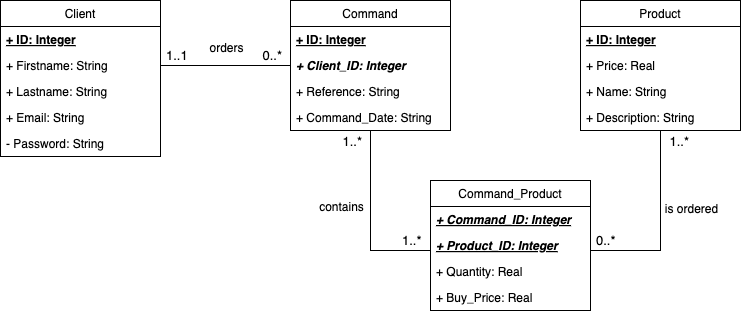

The diagram above was exported from draw.io. Its source (the exported page's mxGraphModel, read from the mxfile embedded in the PNG):
<mxGraphModel dx="1134" dy="824" grid="1" gridSize="10" guides="1" tooltips="1" connect="1" arrows="1" fold="1" page="1" pageScale="1" pageWidth="827" pageHeight="1169" math="0" shadow="0">
  <root>
    <mxCell id="WIyWlLk6GJQsqaUBKTNV-0" />
    <mxCell id="WIyWlLk6GJQsqaUBKTNV-1" parent="WIyWlLk6GJQsqaUBKTNV-0" />
    <mxCell id="zkfFHV4jXpPFQw0GAbJ--0" value="Client" style="swimlane;fontStyle=0;align=center;verticalAlign=top;childLayout=stackLayout;horizontal=1;startSize=26;horizontalStack=0;resizeParent=1;resizeLast=0;collapsible=1;marginBottom=0;rounded=0;shadow=0;strokeWidth=1;" parent="WIyWlLk6GJQsqaUBKTNV-1" vertex="1">
      <mxGeometry x="40" y="100" width="160" height="156" as="geometry">
        <mxRectangle x="230" y="140" width="160" height="26" as="alternateBounds" />
      </mxGeometry>
    </mxCell>
    <mxCell id="zkfFHV4jXpPFQw0GAbJ--1" value="+ ID: Integer" style="text;align=left;verticalAlign=top;spacingLeft=4;spacingRight=4;overflow=hidden;rotatable=0;points=[[0,0.5],[1,0.5]];portConstraint=eastwest;fontStyle=5" parent="zkfFHV4jXpPFQw0GAbJ--0" vertex="1">
      <mxGeometry y="26" width="160" height="26" as="geometry" />
    </mxCell>
    <mxCell id="Lzqf9gtey1iKA1GGCZKC-0" value="+ Firstname: String" style="text;align=left;verticalAlign=top;spacingLeft=4;spacingRight=4;overflow=hidden;rotatable=0;points=[[0,0.5],[1,0.5]];portConstraint=eastwest;rounded=0;shadow=0;html=0;" vertex="1" parent="zkfFHV4jXpPFQw0GAbJ--0">
      <mxGeometry y="52" width="160" height="26" as="geometry" />
    </mxCell>
    <mxCell id="Lzqf9gtey1iKA1GGCZKC-1" value="+ Lastname: String" style="text;align=left;verticalAlign=top;spacingLeft=4;spacingRight=4;overflow=hidden;rotatable=0;points=[[0,0.5],[1,0.5]];portConstraint=eastwest;rounded=0;shadow=0;html=0;" vertex="1" parent="zkfFHV4jXpPFQw0GAbJ--0">
      <mxGeometry y="78" width="160" height="26" as="geometry" />
    </mxCell>
    <mxCell id="zkfFHV4jXpPFQw0GAbJ--2" value="+ Email: String" style="text;align=left;verticalAlign=top;spacingLeft=4;spacingRight=4;overflow=hidden;rotatable=0;points=[[0,0.5],[1,0.5]];portConstraint=eastwest;rounded=0;shadow=0;html=0;" parent="zkfFHV4jXpPFQw0GAbJ--0" vertex="1">
      <mxGeometry y="104" width="160" height="26" as="geometry" />
    </mxCell>
    <mxCell id="zkfFHV4jXpPFQw0GAbJ--3" value="- Password: String" style="text;align=left;verticalAlign=top;spacingLeft=4;spacingRight=4;overflow=hidden;rotatable=0;points=[[0,0.5],[1,0.5]];portConstraint=eastwest;rounded=0;shadow=0;html=0;" parent="zkfFHV4jXpPFQw0GAbJ--0" vertex="1">
      <mxGeometry y="130" width="160" height="26" as="geometry" />
    </mxCell>
    <mxCell id="zkfFHV4jXpPFQw0GAbJ--13" value="Command_Product" style="swimlane;fontStyle=0;align=center;verticalAlign=top;childLayout=stackLayout;horizontal=1;startSize=26;horizontalStack=0;resizeParent=1;resizeLast=0;collapsible=1;marginBottom=0;rounded=0;shadow=0;strokeWidth=1;" parent="WIyWlLk6GJQsqaUBKTNV-1" vertex="1">
      <mxGeometry x="470" y="280" width="160" height="130" as="geometry">
        <mxRectangle x="340" y="380" width="170" height="26" as="alternateBounds" />
      </mxGeometry>
    </mxCell>
    <mxCell id="Lzqf9gtey1iKA1GGCZKC-18" value="+ Command_ID: Integer" style="text;align=left;verticalAlign=top;spacingLeft=4;spacingRight=4;overflow=hidden;rotatable=0;points=[[0,0.5],[1,0.5]];portConstraint=eastwest;rounded=0;shadow=0;html=0;fontStyle=7" vertex="1" parent="zkfFHV4jXpPFQw0GAbJ--13">
      <mxGeometry y="26" width="160" height="26" as="geometry" />
    </mxCell>
    <mxCell id="Lzqf9gtey1iKA1GGCZKC-19" value="+ Product_ID: Integer" style="text;align=left;verticalAlign=top;spacingLeft=4;spacingRight=4;overflow=hidden;rotatable=0;points=[[0,0.5],[1,0.5]];portConstraint=eastwest;rounded=0;shadow=0;html=0;fontStyle=7" vertex="1" parent="zkfFHV4jXpPFQw0GAbJ--13">
      <mxGeometry y="52" width="160" height="26" as="geometry" />
    </mxCell>
    <mxCell id="Lzqf9gtey1iKA1GGCZKC-16" value="+ Quantity: Real" style="text;align=left;verticalAlign=top;spacingLeft=4;spacingRight=4;overflow=hidden;rotatable=0;points=[[0,0.5],[1,0.5]];portConstraint=eastwest;rounded=0;shadow=0;html=0;" vertex="1" parent="zkfFHV4jXpPFQw0GAbJ--13">
      <mxGeometry y="78" width="160" height="26" as="geometry" />
    </mxCell>
    <mxCell id="Lzqf9gtey1iKA1GGCZKC-15" value="+ Buy_Price: Real" style="text;align=left;verticalAlign=top;spacingLeft=4;spacingRight=4;overflow=hidden;rotatable=0;points=[[0,0.5],[1,0.5]];portConstraint=eastwest;rounded=0;shadow=0;html=0;" vertex="1" parent="zkfFHV4jXpPFQw0GAbJ--13">
      <mxGeometry y="104" width="160" height="26" as="geometry" />
    </mxCell>
    <mxCell id="zkfFHV4jXpPFQw0GAbJ--17" value="Command" style="swimlane;fontStyle=0;align=center;verticalAlign=top;childLayout=stackLayout;horizontal=1;startSize=26;horizontalStack=0;resizeParent=1;resizeLast=0;collapsible=1;marginBottom=0;rounded=0;shadow=0;strokeWidth=1;" parent="WIyWlLk6GJQsqaUBKTNV-1" vertex="1">
      <mxGeometry x="330" y="100" width="160" height="130" as="geometry">
        <mxRectangle x="550" y="140" width="160" height="26" as="alternateBounds" />
      </mxGeometry>
    </mxCell>
    <mxCell id="Lzqf9gtey1iKA1GGCZKC-2" value="+ ID: Integer" style="text;align=left;verticalAlign=top;spacingLeft=4;spacingRight=4;overflow=hidden;rotatable=0;points=[[0,0.5],[1,0.5]];portConstraint=eastwest;fontStyle=5" vertex="1" parent="zkfFHV4jXpPFQw0GAbJ--17">
      <mxGeometry y="26" width="160" height="26" as="geometry" />
    </mxCell>
    <mxCell id="Lzqf9gtey1iKA1GGCZKC-17" value="+ Client_ID: Integer" style="text;align=left;verticalAlign=top;spacingLeft=4;spacingRight=4;overflow=hidden;rotatable=0;points=[[0,0.5],[1,0.5]];portConstraint=eastwest;rounded=0;shadow=0;html=0;fontStyle=3" vertex="1" parent="zkfFHV4jXpPFQw0GAbJ--17">
      <mxGeometry y="52" width="160" height="26" as="geometry" />
    </mxCell>
    <mxCell id="Lzqf9gtey1iKA1GGCZKC-3" value="+ Reference: String" style="text;align=left;verticalAlign=top;spacingLeft=4;spacingRight=4;overflow=hidden;rotatable=0;points=[[0,0.5],[1,0.5]];portConstraint=eastwest;rounded=0;shadow=0;html=0;" vertex="1" parent="zkfFHV4jXpPFQw0GAbJ--17">
      <mxGeometry y="78" width="160" height="26" as="geometry" />
    </mxCell>
    <mxCell id="Lzqf9gtey1iKA1GGCZKC-4" value="+ Command_Date: String" style="text;align=left;verticalAlign=top;spacingLeft=4;spacingRight=4;overflow=hidden;rotatable=0;points=[[0,0.5],[1,0.5]];portConstraint=eastwest;rounded=0;shadow=0;html=0;" vertex="1" parent="zkfFHV4jXpPFQw0GAbJ--17">
      <mxGeometry y="104" width="160" height="26" as="geometry" />
    </mxCell>
    <mxCell id="zkfFHV4jXpPFQw0GAbJ--26" value="" style="endArrow=none;shadow=0;strokeWidth=1;rounded=0;curved=0;endFill=1;edgeStyle=elbowEdgeStyle;elbow=vertical;startFill=0;" parent="WIyWlLk6GJQsqaUBKTNV-1" source="zkfFHV4jXpPFQw0GAbJ--0" target="zkfFHV4jXpPFQw0GAbJ--17" edge="1">
      <mxGeometry x="0.5" y="41" relative="1" as="geometry">
        <mxPoint x="270" y="172" as="sourcePoint" />
        <mxPoint x="430" y="172" as="targetPoint" />
        <mxPoint x="-40" y="32" as="offset" />
      </mxGeometry>
    </mxCell>
    <mxCell id="zkfFHV4jXpPFQw0GAbJ--27" value="1..1" style="resizable=0;align=left;verticalAlign=bottom;labelBackgroundColor=none;fontSize=13;" parent="zkfFHV4jXpPFQw0GAbJ--26" connectable="0" vertex="1">
      <mxGeometry x="-1" relative="1" as="geometry">
        <mxPoint x="4" y="-1" as="offset" />
      </mxGeometry>
    </mxCell>
    <mxCell id="zkfFHV4jXpPFQw0GAbJ--28" value="0..*" style="resizable=0;align=right;verticalAlign=bottom;labelBackgroundColor=none;fontSize=13;" parent="zkfFHV4jXpPFQw0GAbJ--26" connectable="0" vertex="1">
      <mxGeometry x="1" relative="1" as="geometry">
        <mxPoint x="-7" y="-1" as="offset" />
      </mxGeometry>
    </mxCell>
    <mxCell id="zkfFHV4jXpPFQw0GAbJ--29" value="orders" style="text;html=1;resizable=0;points=[];;align=center;verticalAlign=middle;labelBackgroundColor=none;rounded=0;shadow=0;strokeWidth=1;fontSize=12;" parent="zkfFHV4jXpPFQw0GAbJ--26" vertex="1" connectable="0">
      <mxGeometry x="0.5" y="49" relative="1" as="geometry">
        <mxPoint x="-33" y="31" as="offset" />
      </mxGeometry>
    </mxCell>
    <mxCell id="Lzqf9gtey1iKA1GGCZKC-5" value="Product" style="swimlane;fontStyle=0;align=center;verticalAlign=top;childLayout=stackLayout;horizontal=1;startSize=26;horizontalStack=0;resizeParent=1;resizeLast=0;collapsible=1;marginBottom=0;rounded=0;shadow=0;strokeWidth=1;" vertex="1" parent="WIyWlLk6GJQsqaUBKTNV-1">
      <mxGeometry x="620" y="100" width="160" height="130" as="geometry">
        <mxRectangle x="550" y="140" width="160" height="26" as="alternateBounds" />
      </mxGeometry>
    </mxCell>
    <mxCell id="Lzqf9gtey1iKA1GGCZKC-6" value="+ ID: Integer" style="text;align=left;verticalAlign=top;spacingLeft=4;spacingRight=4;overflow=hidden;rotatable=0;points=[[0,0.5],[1,0.5]];portConstraint=eastwest;fontStyle=5" vertex="1" parent="Lzqf9gtey1iKA1GGCZKC-5">
      <mxGeometry y="26" width="160" height="26" as="geometry" />
    </mxCell>
    <mxCell id="Lzqf9gtey1iKA1GGCZKC-9" value="+ Price: Real" style="text;align=left;verticalAlign=top;spacingLeft=4;spacingRight=4;overflow=hidden;rotatable=0;points=[[0,0.5],[1,0.5]];portConstraint=eastwest;rounded=0;shadow=0;html=0;" vertex="1" parent="Lzqf9gtey1iKA1GGCZKC-5">
      <mxGeometry y="52" width="160" height="26" as="geometry" />
    </mxCell>
    <mxCell id="Lzqf9gtey1iKA1GGCZKC-7" value="+ Name: String" style="text;align=left;verticalAlign=top;spacingLeft=4;spacingRight=4;overflow=hidden;rotatable=0;points=[[0,0.5],[1,0.5]];portConstraint=eastwest;rounded=0;shadow=0;html=0;" vertex="1" parent="Lzqf9gtey1iKA1GGCZKC-5">
      <mxGeometry y="78" width="160" height="26" as="geometry" />
    </mxCell>
    <mxCell id="Lzqf9gtey1iKA1GGCZKC-8" value="+ Description: String" style="text;align=left;verticalAlign=top;spacingLeft=4;spacingRight=4;overflow=hidden;rotatable=0;points=[[0,0.5],[1,0.5]];portConstraint=eastwest;rounded=0;shadow=0;html=0;" vertex="1" parent="Lzqf9gtey1iKA1GGCZKC-5">
      <mxGeometry y="104" width="160" height="26" as="geometry" />
    </mxCell>
    <mxCell id="Lzqf9gtey1iKA1GGCZKC-10" value="" style="endArrow=none;shadow=0;strokeWidth=1;rounded=0;curved=0;endFill=1;edgeStyle=elbowEdgeStyle;elbow=vertical;startFill=0;" edge="1" parent="WIyWlLk6GJQsqaUBKTNV-1" source="zkfFHV4jXpPFQw0GAbJ--13" target="Lzqf9gtey1iKA1GGCZKC-5">
      <mxGeometry x="0.5" y="41" relative="1" as="geometry">
        <mxPoint x="670" y="350" as="sourcePoint" />
        <mxPoint x="700" y="230" as="targetPoint" />
        <mxPoint x="-40" y="32" as="offset" />
        <Array as="points">
          <mxPoint x="700" y="350" />
        </Array>
      </mxGeometry>
    </mxCell>
    <mxCell id="Lzqf9gtey1iKA1GGCZKC-11" value="0..*" style="resizable=0;align=left;verticalAlign=bottom;labelBackgroundColor=none;fontSize=13;" connectable="0" vertex="1" parent="Lzqf9gtey1iKA1GGCZKC-10">
      <mxGeometry x="-1" relative="1" as="geometry">
        <mxPoint x="4" y="-1" as="offset" />
      </mxGeometry>
    </mxCell>
    <mxCell id="Lzqf9gtey1iKA1GGCZKC-12" value="1..*" style="resizable=0;align=right;verticalAlign=bottom;labelBackgroundColor=none;fontSize=13;" connectable="0" vertex="1" parent="Lzqf9gtey1iKA1GGCZKC-10">
      <mxGeometry x="1" relative="1" as="geometry">
        <mxPoint x="30" y="20" as="offset" />
      </mxGeometry>
    </mxCell>
    <mxCell id="Lzqf9gtey1iKA1GGCZKC-13" value="is ordered" style="text;html=1;resizable=0;points=[];;align=center;verticalAlign=middle;labelBackgroundColor=none;rounded=0;shadow=0;strokeWidth=1;fontSize=12;" vertex="1" connectable="0" parent="Lzqf9gtey1iKA1GGCZKC-10">
      <mxGeometry x="0.5" y="49" relative="1" as="geometry">
        <mxPoint x="79" y="31" as="offset" />
      </mxGeometry>
    </mxCell>
    <mxCell id="Lzqf9gtey1iKA1GGCZKC-20" value="" style="endArrow=none;shadow=0;strokeWidth=1;rounded=0;curved=0;endFill=1;edgeStyle=elbowEdgeStyle;elbow=vertical;startFill=0;" edge="1" parent="WIyWlLk6GJQsqaUBKTNV-1" source="zkfFHV4jXpPFQw0GAbJ--13" target="zkfFHV4jXpPFQw0GAbJ--17">
      <mxGeometry x="0.5" y="41" relative="1" as="geometry">
        <mxPoint x="440" y="345" as="sourcePoint" />
        <mxPoint x="410" y="230" as="targetPoint" />
        <mxPoint x="-40" y="32" as="offset" />
        <Array as="points">
          <mxPoint x="410" y="350" />
        </Array>
      </mxGeometry>
    </mxCell>
    <mxCell id="Lzqf9gtey1iKA1GGCZKC-21" value="1..*" style="resizable=0;align=left;verticalAlign=bottom;labelBackgroundColor=none;fontSize=13;" connectable="0" vertex="1" parent="Lzqf9gtey1iKA1GGCZKC-20">
      <mxGeometry x="-1" relative="1" as="geometry">
        <mxPoint x="-30" y="-1" as="offset" />
      </mxGeometry>
    </mxCell>
    <mxCell id="Lzqf9gtey1iKA1GGCZKC-22" value="1..*" style="resizable=0;align=right;verticalAlign=bottom;labelBackgroundColor=none;fontSize=13;" connectable="0" vertex="1" parent="Lzqf9gtey1iKA1GGCZKC-20">
      <mxGeometry x="1" relative="1" as="geometry">
        <mxPoint x="-7" y="20" as="offset" />
      </mxGeometry>
    </mxCell>
    <mxCell id="Lzqf9gtey1iKA1GGCZKC-23" value="contains" style="text;html=1;resizable=0;points=[];;align=center;verticalAlign=middle;labelBackgroundColor=none;rounded=0;shadow=0;strokeWidth=1;fontSize=12;" vertex="1" connectable="0" parent="Lzqf9gtey1iKA1GGCZKC-20">
      <mxGeometry x="0.5" y="49" relative="1" as="geometry">
        <mxPoint x="19" y="31" as="offset" />
      </mxGeometry>
    </mxCell>
  </root>
</mxGraphModel>